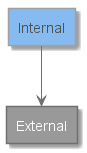

The diagram above was rendered by PlantUML. Its source (embedded in the PNG):
@startuml







skinparam {
  shadowing true
  arrowColor #707070
}


hide stereotype

skinparam note {
  BackgroundColor #F5F5F5
  BorderColor #707070
  FontColor #707070
}


skinparam actor<<Internal>> {
  BorderColor #707070
  BackgroundColor #08427B
}

skinparam actor<<External>> {
  BorderColor #707070
  BackgroundColor #686868
}

skinparam actor<<Internal Person>> {
  BorderColor #707070
  BackgroundColor #08427B
}

skinparam actor<<External Person>> {
  BorderColor #707070
  BackgroundColor #686868
}

skinparam rectangle<<External Component>> {
  FontColor #FFFFFF
  BorderColor #707070
  BackgroundColor #999999
}

skinparam rectangle<<Internal Component>> {
  FontColor #505050
  BorderColor #A0A0A0
  BackgroundColor #85BBF0
}


skinparam component<<External Container>> {
  FontColor #FFFFFF
  BorderColor #C0C0C0
  BackgroundColor #888888
}

skinparam component<<Internal Container>> {
  FontColor #FFFFFF
  BorderColor CONTAINER_BORDER_COLOR
  BackgroundColor #438DD5
}

skinparam rectangle<<External Container>> {
  FontColor #FFFFFF
  BorderColor #C0C0C0
  BackgroundColor #888888
}

skinparam rectangle<<Internal Container>> {
  FontColor #FFFFFF
  BorderColor CONTAINER_BORDER_COLOR
  BackgroundColor #438DD5
}

skinparam database<<Internal>> {
  BackgroundColor #438DD5
  BorderColor #A0A0A0
  FontColor #FFFFFF
}

skinparam database<<Internal Database>> {
  BackgroundColor #438DD5
  BorderColor #A0A0A0
  FontColor #FFFFFF
}

skinparam database<<External>> {
  BackgroundColor #888888
  BorderColor #707070
  FontColor #FFFFFF
}

skinparam database<<External Database>> {
  BackgroundColor #888888
  BorderColor #707070
  FontColor #FFFFFF
}

skinparam rectangle<<Expanded>> {
  FontColor #707070
  BorderColor #707070
  BackgroundColor #F5F5F5
  BorderStyle dashed
}

skinparam frame<<Expanded>> {
  FontColor #707070
  BorderColor #707070
  BackgroundColor #F5F5F5
}

skinparam component<<Expanded>> {
  FontColor #707070
  BorderColor #707070
  BackgroundColor #F5F5F5
  BorderStyle dashed
}

skinparam queue<<Internal>> {
  BackgroundColor #1168BD
  BorderColor #A0A0A0
  FontColor FONT_COLOR
}

skinparam queue<<External>> {
  BackgroundColor #777777
  BorderColor #707070
  FontColor FONT_COLOR
}

skinparam rectangle<<External System>> {
  FontColor #FFFFFF
  BorderColor #C0C0C0
  BackgroundColor #777777
}

skinparam rectangle<<Internal System>> {
  FontColor #FFFFFF
  BorderColor #A0A0A0
  BackgroundColor #1168BD
}

skinparam rectangle<<System>> {
  FontColor #FFFFFF
  BorderColor #A0A0A0
  BackgroundColor #1168BD
}

skinparam frame<<External System>> {
  FontColor #FFFFFF
  BorderColor #C0C0C0
  BackgroundColor #777777
}

skinparam frame<<Internal System>> {
  FontColor #FFFFFF
  BorderColor #A0A0A0
  BackgroundColor #1168BD
}

skinparam frame<<System>> {
  FontColor #FFFFFF
  BorderColor #A0A0A0
  BackgroundColor #1168BD
}

rectangle Internal <<Internal Component>>
rectangle External <<External Component>>

Internal --> External

@enduml